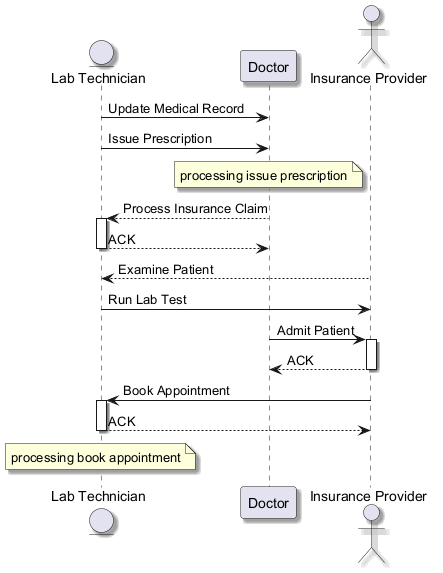

The diagram above was rendered by PlantUML. Its source (embedded in the PNG):
@startuml
skinparam backgroundColor #FFFFFF
skinparam classBackgroundColor #F1F8E9
skinparam classBorderColor #33691E
skinparam shadowing true
entity "Lab Technician" as LT
participant "Doctor" as D
actor "Insurance Provider" as IP
LT -> D : Update Medical Record
LT -> D : Issue Prescription
note over D : processing issue prescription
D --> LT : Process Insurance Claim
activate LT
LT --> D : ACK
deactivate LT
IP --> LT : Examine Patient
LT -> IP : Run Lab Test
D -> IP : Admit Patient
activate IP
IP --> D : ACK
deactivate IP
IP -> LT : Book Appointment
activate LT
LT --> IP : ACK
deactivate LT
note over LT : processing book appointment
@enduml